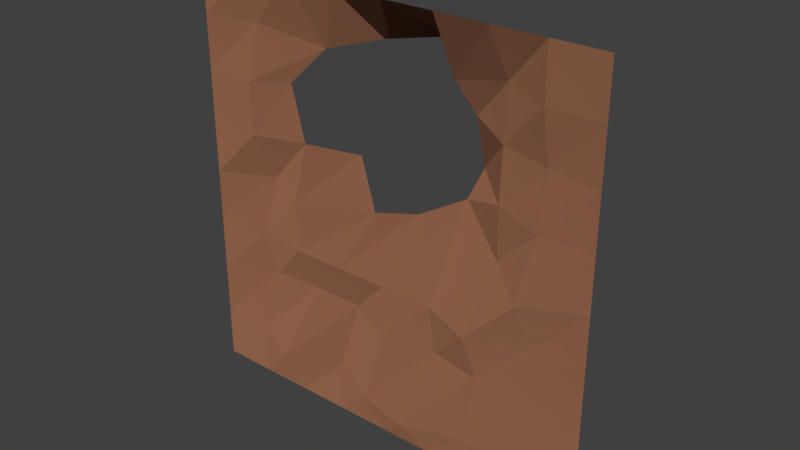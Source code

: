 # Source: kamien_tlo_C.blend  (saved by Blender 2.79.0; exported with 4.5.12 LTS)
import bpy
from mathutils import Matrix  # noqa: F401  (used for matrix-valued properties, if any)

bpy.ops.wm.read_factory_settings(use_empty=True)
scene = bpy.context.scene
scene.name = 'Scene'

# ---- collections
col_collection_1 = bpy.data.collections.new('Collection 1'); scene.collection.children.link(col_collection_1)

# ---- materials (node trees are filled in below, after node groups)
mat_stone_004 = bpy.data.materials.new('Stone.004')
mat_stone_004.alpha_threshold = 0.0
mat_stone_004.roughness = 0.5

# ---- material node trees
mat_stone_004.use_nodes = True; mat_stone_004.node_tree.nodes.clear()
_N = mat_stone_004.node_tree.nodes; _L = mat_stone_004.node_tree.links
n0 = _N.new('ShaderNodeOutputMaterial'); n0.name = 'Material Output'; n0.location = (300, 300)
n1 = _N.new('ShaderNodeBsdfDiffuse'); n1.name = 'Diffuse BSDF'; n1.location = (10, 300)
n1.inputs[0].default_value = (0.2598, 0.1153, 0.06434, 1.0)
n1.inputs[1].default_value = 0.8333
_L.new(n1.outputs[0], n0.inputs[0])
n0.is_active_output = True

# ---- world
world_world = bpy.data.worlds.new('World'); scene.world = world_world
world_world.color = (0.05088, 0.05088, 0.05088)
world_world.use_sun_shadow = False
world_world.sun_shadow_jitter_overblur = 0.0
world_world.cycles.sampling_method = 'MANUAL'

# ---- meshes
me_plane_016 = bpy.data.meshes.new('Plane.016')
me_plane_016.from_pydata([(-1.0, -1.0, 0.0), (1.0, -1.0, 0.0), (-1.0, 1.0, 0.0), (1.0, 1.0, 0.0), (-1.0, 0.0, 0.0), (0.0, -1.0, 0.0), (1.0, 0.0, 0.0), (0.0, 1.0, 0.0), (0.0, -1.092e-08, -0.2656), (-1.0, -0.5, 0.0), (0.5, -1.0, 0.0), (1.0, 0.5, 0.0), (-0.5, 1.0, 0.0), (-1.0, 0.5, 0.0), (-0.5, -1.0, 0.0), (1.0, -0.5, 0.0), (0.5, 1.0, 0.0), (0.0, -0.5, 0.0), (-0.5, 0.0, 0.0), (0.5, -5.152e-09, -0.1253), (0.5, -0.5, 0.0), (-0.5, -0.5, -0.1331), (-0.5995, 0.5, -0.1099), (0.5, 0.5, -0.1352), (-1.0, -0.75, 0.0), (0.75, -1.0, 0.0), (1.0, 0.75, 0.0), (-0.75, 1.0, 0.0), (-1.0, 0.25, 0.0), (-0.25, -1.0, 0.0), (1.0, -0.25, 0.0), (0.25, 1.0, 0.0), (0.0, 0.75, -0.4459), (0.0, -0.25, 0.0), (-0.75, -5.646e-09, -0.1373), (0.1793, 0.09146, -0.3713), (-1.0, -0.25, 0.0), (0.25, -1.0, 0.0), (1.0, 0.25, 0.0), (-0.25, 1.0, 0.0), (-1.0, 0.75, 0.0), (-0.75, -1.0, 0.0), (1.0, -0.75, 0.0), (0.75, 1.0, 0.0), (0.0, -0.75, 0.134), (-0.1561, -6.02e-09, -0.1464), (0.75, 5.531e-09, 0.1345), (0.5, -0.25, 0.1123), (0.5, -0.75, 0.1016), (0.25, -0.5, -0.04688), (0.75, -0.5, -0.0137), (-0.5, -0.25, 0.0), (-0.5, -0.75, 0.134), (-0.75, -0.5, -0.1168), (-0.25, -0.5, -0.1317), (-0.4299, 0.6776, -0.1577), (-0.5, 0.25, -0.07859), (-0.75, 0.5, 0.0), (0.5, 0.75, -0.1516), (0.5, 0.25, -0.1188), (0.25, 0.5, -0.3221), (0.75, 0.5, -0.0534), (0.75, 0.25, 0.0), (0.25, 0.25, -0.3913), (0.1762, 0.6513, -0.2604), (-0.3542, 0.1677, -0.2947), (-0.75, 0.25, 0.0), (-0.75, 0.75, -0.06315), (-0.25, -0.75, -0.008665), (-0.75, -0.75, 0.0), (-0.75, -0.25, -0.04867), (0.75, -0.75, 0.1016), (0.25, -0.75, 0.1962), (0.25, -0.25, 0.0), (0.75, -0.25, 0.0), (-0.25, -0.25, 0.0), (-0.1762, 0.75, -0.2472), (0.75, 0.75, 0.0)], [], [(77, 26, 3, 43), (76, 32, 7, 39), (75, 33, 8, 45), (74, 30, 6, 46), (73, 47, 19, 35), (72, 48, 20, 49), (71, 42, 15, 50), (70, 51, 18, 34), (69, 52, 21, 53), (68, 44, 17, 54), (67, 55, 12, 27), (66, 56, 22, 57), (64, 58, 16, 31), (63, 59, 23, 60), (62, 38, 11, 61), (59, 62, 61, 23), (19, 46, 62, 59), (46, 6, 38, 62), (35, 19, 59, 63), (32, 64, 31, 7), (60, 23, 58, 64), (18, 45, 65, 56), (28, 66, 57, 13), (4, 34, 66, 28), (34, 18, 56, 66), (40, 67, 27, 2), (13, 57, 67, 40), (57, 22, 55, 67), (52, 68, 54, 21), (14, 29, 68, 52), (29, 5, 44, 68), (24, 69, 53, 9), (0, 41, 69, 24), (41, 14, 52, 69), (36, 70, 34, 4), (9, 53, 70, 36), (53, 21, 51, 70), (48, 71, 50, 20), (10, 25, 71, 48), (25, 1, 42, 71), (44, 72, 49, 17), (5, 37, 72, 44), (37, 10, 48, 72), (33, 73, 35, 8), (17, 49, 73, 33), (49, 20, 47, 73), (47, 74, 46, 19), (20, 50, 74, 47), (50, 15, 30, 74), (51, 75, 45, 18), (21, 54, 75, 51), (54, 17, 33, 75), (55, 76, 39, 12), (58, 77, 43, 16), (23, 61, 77, 58), (61, 11, 26, 77)])
me_plane_016.materials.append(mat_stone_004)
me_plane_016.use_remesh_preserve_volume = False
me_plane_016.use_remesh_preserve_attributes = False
me_plane_016.use_mirror_vertex_groups = False
me_plane_016.update()

# ---- objects
ob_plane_016 = bpy.data.objects.new('Plane.016', me_plane_016)

# ---- transforms, parenting, visibility, modifiers, constraints
ob_plane_016.location = (0.0, 0.0, 0.0)
ob_plane_016.rotation_euler = (1.571, -0.0, 0.0)
ob_plane_016.scale = (6.0, 6.0, 5.644)
ob_plane_016.lineart.crease_threshold = 0.0

# ---- collection membership
col_collection_1.objects.link(ob_plane_016)

# ---- scene / render settings (as saved in the file)
scene.frame_start = 1; scene.frame_end = 250; scene.frame_set(1)
scene.render.engine = 'CYCLES'
scene.render.resolution_percentage = 50
scene.render.dither_intensity = 0.0
scene.cycles.use_denoising = False
scene.cycles.samples = 128
scene.cycles.sampling_pattern = 'TABULATED_SOBOL'
scene.cycles.use_adaptive_sampling = False
scene.cycles.use_light_tree = False
scene.cycles.blur_glossy = 0.0
scene.cycles.sample_clamp_indirect = 0.0
scene.view_settings.view_transform = 'Standard'
bpy.context.view_layer.update()

# ---- added for rendering (the .blend has no active camera and no usable light): camera, sun
cam_auto = bpy.data.cameras.new('AutoCamera')
cam_auto.lens = 50.0
cam_auto.sensor_width = 36.0
cam_auto.clip_end = 1000.0
ob_auto_camera = bpy.data.objects.new('AutoCamera', cam_auto)
scene.collection.objects.link(ob_auto_camera)
ob_auto_camera.location = (16.0556, -18.562, 12.8445)
ob_auto_camera.rotation_euler = (1.09748, -7.21219e-08, 0.694738)
scene.camera = ob_auto_camera
light_auto_sun = bpy.data.lights.new('AutoSun', 'SUN')
light_auto_sun.energy = 3.0
light_auto_sun.angle = 0.0523599
ob_auto_sun = bpy.data.objects.new('AutoSun', light_auto_sun)
scene.collection.objects.link(ob_auto_sun)
ob_auto_sun.rotation_euler = (0.872665, 0.174533, 0.523599)
bpy.context.view_layer.update()
